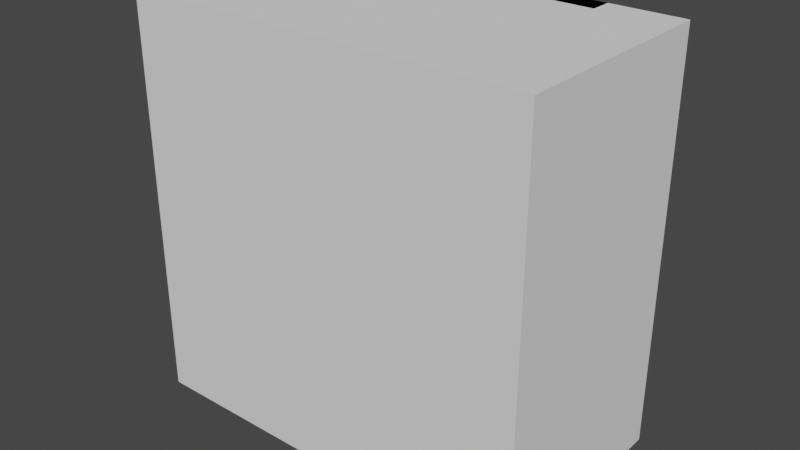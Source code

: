 # Source: MediumDisplay.blend  (saved by Blender 2.93.21; exported with 4.5.12 LTS)
import bpy
from mathutils import Matrix  # noqa: F401  (used for matrix-valued properties, if any)

bpy.ops.wm.read_factory_settings(use_empty=True)
scene = bpy.context.scene
scene.name = 'Scene'

# ---- collections
col_collection = bpy.data.collections.new('Collection'); scene.collection.children.link(col_collection)

# ---- images (referenced by path relative to the original .blend; pixels are not part of the script)
import os
ASSET_DIR = os.environ.get("B2B_ASSET_DIR", "")  # directory of the original .blend (textures are referenced by path, not embedded)
HERE = os.path.dirname(os.path.abspath(__file__))  # packed textures are extracted next to this script under _unpacked/

def load_image(name, relpath, width, height, colorspace="sRGB"):
    """Load a texture the original file referenced (path relative to the .blend, or extracted next to this script)."""
    p = next((c for c in (os.path.join(HERE, relpath), os.path.join(ASSET_DIR, relpath)) if relpath and os.path.exists(c)), "")
    if p:
        img = bpy.data.images.load(p, check_existing=True)
        img.name = name
    else:  # same state as the original file: an image datablock whose file is absent (Cycles renders it pink)
        img = bpy.data.images.new(name, width, height)
        img.source = "FILE"
        img.filepath = "//" + (relpath or name)
    img.colorspace_settings.name = colorspace
    return img
img_clearplastic_diffuse_dds = load_image('clearPlastic_diffuse.dds', 'clearPlastic_diffuse.dds', 1024, 1024, 'sRGB')

# ---- materials (node trees are filled in below, after node groups)
mat_case_mat = bpy.data.materials.new('case_mat')
mat_case_mat.use_transparent_shadow = False
mat_glass_mat = bpy.data.materials.new('glass_mat')
mat_glass_mat.surface_render_method = 'BLENDED'
mat_glass_mat.blend_method = 'BLEND'
mat_glass_mat.use_transparent_shadow = False

# ---- material node trees
mat_case_mat.use_nodes = True; mat_case_mat.node_tree.nodes.clear()
_N = mat_case_mat.node_tree.nodes; _L = mat_case_mat.node_tree.links
n0 = _N.new('ShaderNodeBsdfPrincipled'); n0.name = 'Principled BSDF'; n0.location = (10, 300)
n0.distribution = 'GGX'
n0.subsurface_method = 'BURLEY'
n0.inputs[0].default_value = (0.01885, 0.01885, 0.01885, 1.0)
n0.inputs[3].default_value = 1.45
n0.inputs[27].default_value = (0.0, 0.0, 0.0, 1.0)
n0.inputs[28].default_value = 1.0
n1 = _N.new('ShaderNodeOutputMaterial'); n1.name = 'Material Output'; n1.location = (300, 300)
_L.new(n0.outputs[0], n1.inputs[0])
n1.is_active_output = True
mat_glass_mat.use_nodes = True; mat_glass_mat.node_tree.nodes.clear()
_N = mat_glass_mat.node_tree.nodes; _L = mat_glass_mat.node_tree.links
n0 = _N.new('ShaderNodeBsdfPrincipled'); n0.name = 'Principled BSDF'; n0.location = (10, 300)
n0.distribution = 'GGX'
n0.subsurface_method = 'BURLEY'
n0.inputs[3].default_value = 1.45
n0.inputs[27].default_value = (0.0, 0.0, 0.0, 1.0)
n0.inputs[28].default_value = 1.0
n1 = _N.new('ShaderNodeOutputMaterial'); n1.name = 'Material Output'; n1.location = (300, 300)
n2 = _N.new('ShaderNodeTexImage'); n2.name = 'Image Texture'; n2.location = (-280, 280)
n2.image = img_clearplastic_diffuse_dds
_L.new(n0.outputs[0], n1.inputs[0])
_L.new(n2.outputs[0], n0.inputs[0])
n1.is_active_output = True

# ---- world
world_world = bpy.data.worlds.new('World'); scene.world = world_world
world_world.use_nodes = True; world_world.node_tree.nodes.clear()
_N = world_world.node_tree.nodes; _L = world_world.node_tree.links
n0 = _N.new('ShaderNodeOutputWorld'); n0.name = 'World Output'; n0.location = (300, 300)
n1 = _N.new('ShaderNodeBackground'); n1.name = 'Background'; n1.location = (10, 300)
n1.inputs[0].default_value = (0.05088, 0.05088, 0.05088, 1.0)
_L.new(n1.outputs[0], n0.inputs[0])
n0.is_active_output = True
world_world.color = (0.05088, 0.05088, 0.05088)
world_world.use_sun_shadow = False
world_world.sun_shadow_jitter_overblur = 0.0

# ---- meshes
me_cube_001 = bpy.data.meshes.new('Cube.001')
me_cube_001.from_pydata([(-0.95, -0.07, -0.45), (-0.95, -0.07, 0.95), (0.95, -0.07, -0.45), (0.95, -0.07, 0.95), (-0.95, -0.1, -0.45), (-0.95, -0.1, 0.95), (0.95, -0.1, 0.95), (0.95, -0.1, -0.45), (-0.96, 0.1, -0.5), (-1.0, 0.1, -0.46), (-0.98, 0.1, -0.4946), (-0.9946, 0.1, -0.48), (-1.0, 0.1, 0.96), (-0.96, 0.1, 1.0), (-0.9946, 0.1, 0.98), (-0.98, 0.1, 0.9946), (1.0, 0.1, -0.46), (0.96, 0.1, -0.5), (0.9946, 0.1, -0.48), (0.98, 0.1, -0.4946), (0.96, 0.1, 1.0), (1.0, 0.1, 0.96), (0.98, 0.1, 0.9946), (0.9946, 0.1, 0.98), (-0.96, -0.06, -0.5), (-0.96, -0.1, -0.46), (-1.0, -0.06, -0.46), (-0.96, -0.07997, -0.4947), (-0.98, -0.06, -0.4947), (-0.9791, -0.07913, -0.4895), (-0.98, -0.09466, -0.46), (-0.96, -0.09466, -0.48), (-0.9791, -0.08947, -0.4791), (-0.9947, -0.06, -0.48), (-0.9947, -0.07997, -0.46), (-0.9895, -0.07913, -0.4791), (-0.96, -0.1, 0.96), (-0.96, -0.06, 1.0), (-1.0, -0.06, 0.96), (-0.96, -0.09406, 0.9796), (-0.9796, -0.09406, 0.96), (-0.979, -0.08962, 0.979), (-0.9796, -0.06, 0.9941), (-0.96, -0.07963, 0.9941), (-0.979, -0.07902, 0.9896), (-0.9941, -0.07963, 0.96), (-0.9941, -0.06, 0.9796), (-0.9896, -0.07902, 0.979), (0.96, -0.06, 1.0), (0.96, -0.1, 0.96), (1.0, -0.06, 0.96), (0.96, -0.07997, 0.9947), (0.98, -0.06, 0.9947), (0.9791, -0.07913, 0.9895), (0.98, -0.09466, 0.96), (0.96, -0.09466, 0.98), (0.9791, -0.08947, 0.9791), (0.9947, -0.06, 0.98), (0.9947, -0.07997, 0.96), (0.9895, -0.07913, 0.9791), (0.96, -0.06, -0.5), (1.0, -0.06, -0.46), (0.96, -0.1, -0.46), (0.98, -0.06, -0.4947), (0.96, -0.07997, -0.4947), (0.9791, -0.07913, -0.4895), (0.9947, -0.07997, -0.46), (0.9947, -0.06, -0.48), (0.9895, -0.07913, -0.4791), (0.96, -0.09466, -0.48), (0.98, -0.09466, -0.46), (0.9791, -0.08947, -0.4791)], [], [(8, 10, 11, 9, 12, 14, 15, 13, 20, 22, 23, 21, 16, 18, 19, 17), (20, 13, 37, 48), (4, 5, 36, 25), (2, 3, 1, 0), (26, 38, 12, 9), (16, 21, 50, 61), (7, 4, 25, 62), (5, 6, 49, 36), (6, 7, 62, 49), (0, 1, 5, 4), (3, 2, 7, 6), (2, 0, 4, 7), (1, 3, 6, 5), (24, 27, 29, 28), (27, 31, 32, 29), (25, 30, 32, 31), (30, 34, 35, 32), (26, 33, 35, 34), (33, 28, 29, 35), (29, 32, 35), (36, 39, 41, 40), (39, 43, 44, 41), (37, 42, 44, 43), (42, 46, 47, 44), (38, 45, 47, 46), (45, 40, 41, 47), (41, 44, 47), (48, 51, 53, 52), (51, 55, 56, 53), (49, 54, 56, 55), (54, 58, 59, 56), (50, 57, 59, 58), (57, 52, 53, 59), (53, 56, 59), (60, 63, 65, 64), (63, 67, 68, 65), (61, 66, 68, 67), (66, 70, 71, 68), (62, 69, 71, 70), (69, 64, 65, 71), (65, 68, 71), (8, 24, 28, 10), (10, 28, 33, 11), (11, 33, 26, 9), (25, 36, 40, 30), (30, 40, 45, 34), (34, 45, 38, 26), (37, 13, 15, 42), (42, 15, 14, 46), (46, 14, 12, 38), (60, 17, 19, 63), (63, 19, 18, 67), (67, 18, 16, 61), (20, 48, 52, 22), (22, 52, 57, 23), (23, 57, 50, 21), (49, 62, 70, 54), (54, 70, 66, 58), (58, 66, 61, 50), (24, 60, 64, 27), (27, 64, 69, 31), (31, 69, 62, 25), (48, 37, 43, 51), (51, 43, 39, 55), (55, 39, 36, 49), (8, 17, 60, 24)])
_uv = me_cube_001.uv_layers.new(name='UVMap')
_uv.uv.foreach_set('vector', [0.375, -0.745, 0.3763, -0.7475, 0.38, -0.7493, 0.385, -0.75, 0.615, -0.75, 0.62, -0.7493, 0.6237, -0.7475, 0.625, -0.745, 0.625, -0.505, 0.6237, -0.5025, 0.62, -0.5007, 0.615, -0.5, 0.385, -0.5, 0.38, -0.5007, 0.3763, -0.5025, 0.375, -0.505, 0.63, -0.5, 0.87, -0.5, 0.87, -0.3, 0.63, -0.3, 0.3875, -0.00625, 0.6125, -0.00625, 0.615, -0.005, 0.385, -0.005, 0.3875, -0.2438, 0.6125, -0.2438, 0.6125, -0.00625, 0.3875, -0.00625, 0.385, -0.95, 0.615, -0.95, 0.615, -0.75, 0.385, -0.75, 0.385, -0.5, 0.615, -0.5, 0.615, -0.3, 0.385, -0.3, 0.3875, -0.2438, 0.3875, -0.00625, 0.385, -0.005, 0.385, -0.245, 0.6125, -0.00625, 0.6125, -0.2438, 0.615, -0.245, 0.615, -0.005, 0.6125, -0.2438, 0.3875, -0.2438, 0.385, -0.245, 0.615, -0.245, 0.3875, -0.00625, 0.6125, -0.00625, 0.6125, -0.00625, 0.3875, -0.00625, 0.6125, -0.2438, 0.3875, -0.2438, 0.3875, -0.2438, 0.6125, -0.2438, 0.3875, -0.2438, 0.3875, -0.00625, 0.3875, -0.00625, 0.3875, -0.2438, 0.6125, -0.00625, 0.6125, -0.2438, 0.6125, -0.2438, 0.6125, -0.00625, 0.13, -0.3, 0.13, -0.275, 0.1276, -0.2761, 0.1275, -0.3, 0.13, -0.275, 0.13, -0.25, 0.1276, -0.25, 0.1276, -0.2761, 0.385, -0.005, 0.385, -0.002503, 0.3802, -0.002609, 0.38, -0.005, 0.385, -0.9933, 0.385, -1.0, 0.3802, -1.0, 0.3802, -0.9868, 0.385, -0.95, 0.38, -0.95, 0.3802, -0.9739, 0.385, -0.975, 0.1257, -0.3, 0.125, -0.3, 0.125, -0.2761, 0.1263, -0.2761, 0.1276, -0.2761, 0.1276, -0.25, 0.125, -0.2761, 0.615, -0.005, 0.6199, -0.005, 0.6198, -0.002623, 0.615, -0.002546, 0.6199, -0.005, 0.625, -0.005, 0.625, -0.002623, 0.6198, -0.002623, 0.87, -0.3, 0.8725, -0.3, 0.8724, -0.2762, 0.87, -0.2755, 0.6235, -0.95, 0.625, -0.95, 0.625, -0.9738, 0.6224, -0.9738, 0.615, -0.95, 0.615, -0.9745, 0.6198, -0.9738, 0.6199, -0.95, 0.615, -0.9745, 0.615, -1.0, 0.6198, -1.0, 0.6198, -0.9738, 0.6198, -0.002623, 0.6211, -0.00196, 0.6211, -0.00196, 0.63, -0.3, 0.63, -0.275, 0.6276, -0.2761, 0.6275, -0.3, 0.6237, -0.245, 0.625, -0.245, 0.625, -0.2474, 0.6224, -0.2474, 0.615, -0.245, 0.615, -0.2475, 0.6198, -0.2474, 0.62, -0.245, 0.615, -0.2475, 0.615, -0.25, 0.6198, -0.25, 0.6198, -0.2474, 0.615, -0.3, 0.62, -0.3, 0.6198, -0.2761, 0.615, -0.275, 0.62, -0.3, 0.625, -0.3, 0.625, -0.2761, 0.6198, -0.2761, 0.6224, -0.2474, 0.6198, -0.2474, 0.6211, -0.248, 0.37, -0.3, 0.3725, -0.3, 0.3724, -0.2761, 0.37, -0.275, 0.3725, -0.3, 0.375, -0.3, 0.375, -0.2761, 0.3724, -0.2761, 0.385, -0.3, 0.385, -0.275, 0.3802, -0.2761, 0.38, -0.3, 0.385, -0.275, 0.385, -0.25, 0.3802, -0.25, 0.3802, -0.2761, 0.385, -0.245, 0.38, -0.245, 0.3802, -0.2474, 0.385, -0.2475, 0.37, -0.2567, 0.37, -0.25, 0.3724, -0.25, 0.3724, -0.2632, 0.3776, -0.2474, 0.3789, -0.248, 0.3802, -0.2474, 0.13, -0.5, 0.13, -0.3, 0.1275, -0.3, 0.1275, -0.5, 0.1275, -0.5, 0.1275, -0.3, 0.125, -0.3, 0.125, -0.5, 0.38, -0.75, 0.38, -0.95, 0.385, -0.95, 0.385, -0.75, 0.385, -0.005, 0.615, -0.005, 0.615, -0.002546, 0.385, -0.002503, 0.385, -1.0, 0.615, -1.0, 0.615, -0.9745, 0.385, -0.975, 0.385, -0.975, 0.615, -0.9745, 0.615, -0.95, 0.385, -0.95, 0.87, -0.3, 0.87, -0.5, 0.8725, -0.5, 0.8725, -0.3, 0.625, -0.95, 0.625, -0.75, 0.62, -0.75, 0.6199, -0.95, 0.6199, -0.95, 0.62, -0.75, 0.615, -0.75, 0.615, -0.95, 0.37, -0.3, 0.37, -0.5, 0.3725, -0.5, 0.3725, -0.3, 0.3725, -0.3, 0.3725, -0.5, 0.38, -0.5, 0.38, -0.3, 0.38, -0.3, 0.38, -0.5, 0.385, -0.5, 0.385, -0.3, 0.63, -0.5, 0.63, -0.3, 0.6275, -0.3, 0.6275, -0.5, 0.6275, -0.5, 0.6275, -0.3, 0.62, -0.3, 0.62, -0.5, 0.62, -0.5, 0.62, -0.3, 0.615, -0.3, 0.615, -0.5, 0.615, -0.245, 0.385, -0.245, 0.385, -0.2475, 0.615, -0.2475, 0.615, -0.2475, 0.385, -0.2475, 0.385, -0.275, 0.615, -0.275, 0.615, -0.275, 0.385, -0.275, 0.385, -0.3, 0.615, -0.3, 0.13, -0.3, 0.37, -0.3, 0.37, -0.275, 0.13, -0.275, 0.13, -0.275, 0.37, -0.275, 0.37, -0.25, 0.13, -0.25, 0.38, -0.005, 0.38, -0.245, 0.385, -0.245, 0.385, -0.005, 0.63, -0.3, 0.87, -0.3, 0.87, -0.2755, 0.63, -0.275, 0.625, -0.245, 0.625, -0.005, 0.6199, -0.005, 0.62, -0.245, 0.62, -0.245, 0.6199, -0.005, 0.615, -0.005, 0.615, -0.245, 0.13, -0.5, 0.37, -0.5, 0.37, -0.3, 0.13, -0.3])
me_cube_001.materials.append(mat_case_mat)
me_cube_001.use_remesh_fix_poles = True
me_cube_001.use_remesh_preserve_attributes = False
me_cube_001.update()
me_cube_003 = bpy.data.meshes.new('Cube.003')
me_cube_003.from_pydata([(-1.5, -0.8, -1.5), (-1.5, -0.8, 1.5), (-1.5, 0.8, -1.5), (-1.5, 0.8, 1.5), (1.5, -0.8, -1.5), (1.5, -0.8, 1.5), (1.5, 0.8, -1.5), (1.5, 0.8, 1.5)], [], [(0, 1, 3, 2), (2, 3, 7, 6), (6, 7, 5, 4), (4, 5, 1, 0), (2, 6, 4, 0), (7, 3, 1, 5)])
_uv = me_cube_003.uv_layers.new(name='UVMap')
_uv.uv.foreach_set('vector', [0.375, 0.0, 0.625, 0.0, 0.625, 0.25, 0.375, 0.25, 0.375, 0.25, 0.625, 0.25, 0.625, 0.5, 0.375, 0.5, 0.375, 0.5, 0.625, 0.5, 0.625, 0.75, 0.375, 0.75, 0.375, 0.75, 0.625, 0.75, 0.625, 1.0, 0.375, 1.0, 0.125, 0.5, 0.375, 0.5, 0.375, 0.75, 0.125, 0.75, 0.625, 0.5, 0.875, 0.5, 0.875, 0.75, 0.625, 0.75])
me_cube_003.use_remesh_fix_poles = True
me_cube_003.use_remesh_preserve_attributes = False
me_cube_003.update()
me_plane = bpy.data.meshes.new('Plane')
me_plane.from_pydata([(-0.95, 0.05, 0.09), (0.95, 0.05, 0.09), (-0.95, 1.45, 0.09), (0.95, 1.45, 0.09)], [], [(0, 1, 3, 2)])
_uv = me_plane.uv_layers.new(name='UVMap')
_uv.uv.foreach_set('vector', [0.0, -1.0, 1.0, -1.0, 1.0, 0.0, 0.0, 0.0])
me_plane.materials.append(mat_glass_mat)
me_plane.use_remesh_fix_poles = True
me_plane.use_remesh_preserve_attributes = False
me_plane.update()

# ---- objects
ob_case = bpy.data.objects.new('Case', me_cube_001)
ob_displaystartpoint = bpy.data.objects.new('displayStartPoint', None)
ob_display = bpy.data.objects.new('display', None)
ob_functions = bpy.data.objects.new('functions', None)
ob_infotriggernode = bpy.data.objects.new('infoTriggerNode', me_cube_003)
ob_glass = bpy.data.objects.new('Glass', me_plane)

# ---- transforms, parenting, visibility, modifiers, constraints
ob_case.parent = ob_display
ob_case.location = (0.0, 0.0, 0.5)
ob_displaystartpoint.parent = ob_case
ob_displaystartpoint.matrix_parent_inverse = Matrix(((1.0, -0.0, 0.0, -0.0), (-0.0, 1.0, -0.0, 0.0), (0.0, -0.0, 1.0, -0.5), (-0.0, 0.0, -0.0, 1.0)))
ob_displaystartpoint.location = (-0.945, -0.089, 1.415)
ob_display.location = (0.0, 0.0, 0.0)
ob_functions.location = (0.0, 0.0, 0.0)
ob_infotriggernode.parent = ob_functions
ob_infotriggernode.location = (0.0, -0.7, 0.0)
ob_glass.parent = ob_case
ob_glass.matrix_parent_inverse = Matrix(((1.0, -0.0, 0.0, -0.0), (-0.0, 1.0, -0.0, 0.0), (0.0, -0.0, 1.0, -0.5), (-0.0, 0.0, -0.0, 1.0)))
ob_glass.location = (0.0, 0.0, 0.0)
ob_glass.rotation_euler = (1.571, 0.0, 0.0)

# ---- collection membership
col_collection.objects.link(ob_case)
col_collection.objects.link(ob_displaystartpoint)
col_collection.objects.link(ob_display)
col_collection.objects.link(ob_functions)
col_collection.objects.link(ob_infotriggernode)
col_collection.objects.link(ob_glass)

# ---- scene / render settings (as saved in the file)
scene.frame_start = 1; scene.frame_end = 250; scene.frame_set(1)
scene.render.engine = 'BLENDER_EEVEE_NEXT'
scene.cycles.use_denoising = False
scene.cycles.samples = 128
scene.cycles.sampling_pattern = 'TABULATED_SOBOL'
scene.cycles.use_adaptive_sampling = False
scene.cycles.use_light_tree = False
scene.view_settings.view_transform = 'Filmic'
bpy.context.view_layer.update()

# ---- added for rendering (the .blend has no active camera and no usable light): camera, sun
cam_auto = bpy.data.cameras.new('AutoCamera')
cam_auto.lens = 50.0
cam_auto.sensor_width = 36.0
cam_auto.clip_end = 1000.0
ob_auto_camera = bpy.data.objects.new('AutoCamera', cam_auto)
scene.collection.objects.link(ob_auto_camera)
ob_auto_camera.location = (4.19526, -5.73431, 3.35621)
ob_auto_camera.rotation_euler = (1.09748, -7.21219e-08, 0.694738)
scene.camera = ob_auto_camera
light_auto_sun = bpy.data.lights.new('AutoSun', 'SUN')
light_auto_sun.energy = 3.0
light_auto_sun.angle = 0.0523599
ob_auto_sun = bpy.data.objects.new('AutoSun', light_auto_sun)
scene.collection.objects.link(ob_auto_sun)
ob_auto_sun.rotation_euler = (0.872665, 0.174533, 0.523599)
bpy.context.view_layer.update()
